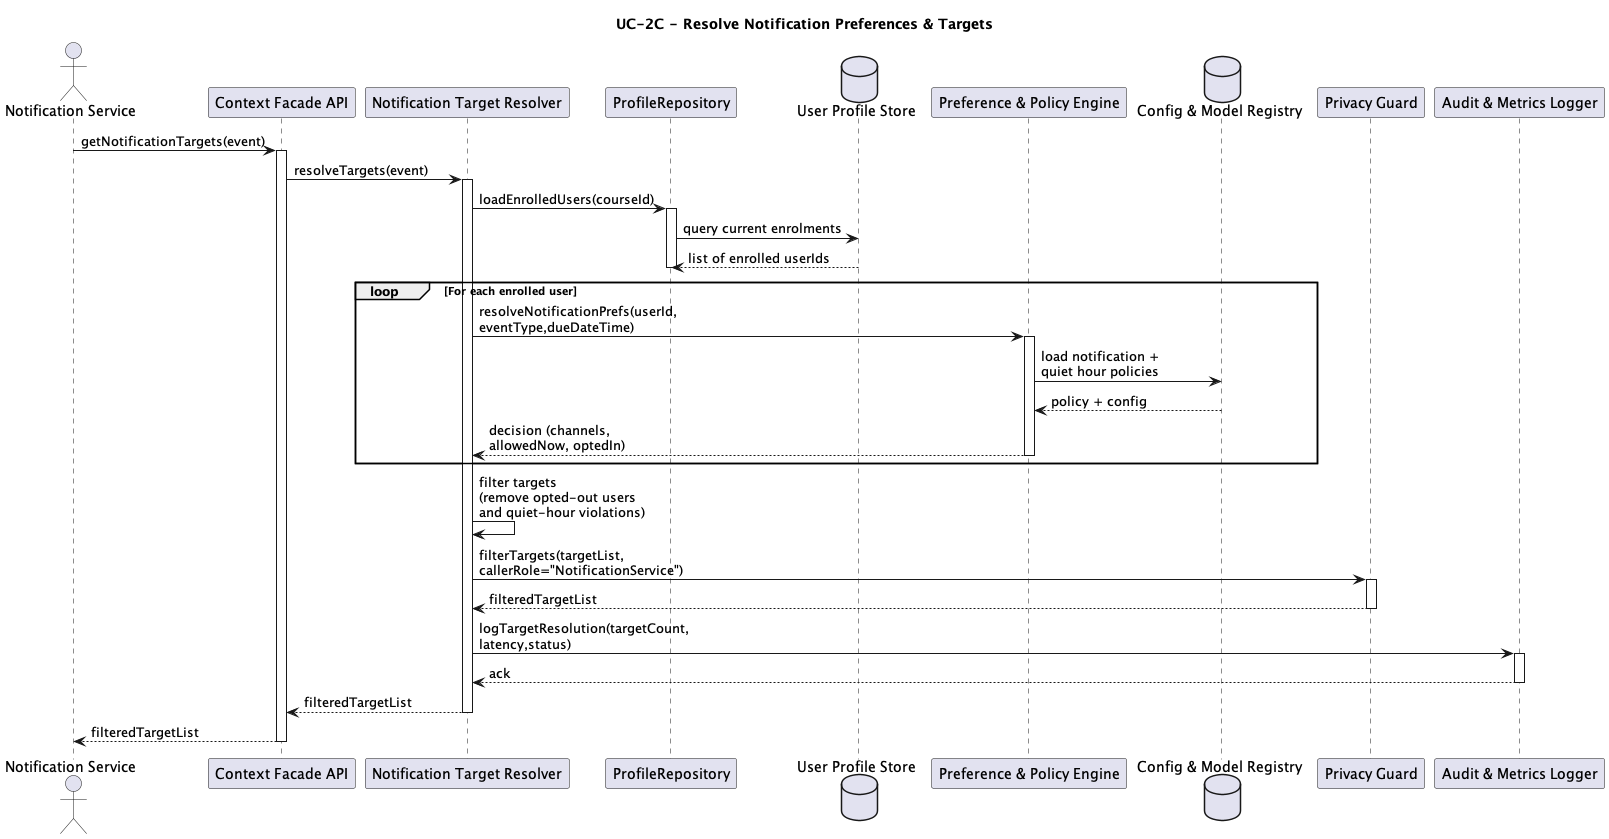

The diagram above was rendered by PlantUML. Its source (embedded in the PNG):
@startuml
title UC-2C - Resolve Notification Preferences & Targets

actor "Notification Service" as NS

participant "Context Facade API" as CFA
participant "Notification Target Resolver" as NTR
participant "ProfileRepository" as PR
database "User Profile Store" as UPS
participant "Preference & Policy Engine" as PPE
database "Config & Model Registry" as CMR
participant "Privacy Guard" as PG
participant "Audit & Metrics Logger" as AML

NS -> CFA : getNotificationTargets(event)
activate CFA

CFA -> NTR : resolveTargets(event)
activate NTR

NTR -> PR : loadEnrolledUsers(courseId)
activate PR
PR -> UPS : query current enrolments
UPS --> PR : list of enrolled userIds
deactivate PR

loop For each enrolled user
  NTR -> PPE : resolveNotificationPrefs(userId,\neventType,dueDateTime)
  activate PPE
  PPE -> CMR : load notification +\nquiet hour policies
  CMR --> PPE : policy + config
  PPE --> NTR : decision (channels,\nallowedNow, optedIn)
  deactivate PPE
end

NTR -> NTR : filter targets\n(remove opted-out users\nand quiet-hour violations)

NTR -> PG : filterTargets(targetList,\ncallerRole="NotificationService")
activate PG
PG --> NTR : filteredTargetList
deactivate PG

NTR -> AML : logTargetResolution(targetCount,\nlatency,status)
activate AML
AML --> NTR : ack
deactivate AML

NTR --> CFA : filteredTargetList
deactivate NTR

CFA --> NS : filteredTargetList
deactivate CFA

@enduml